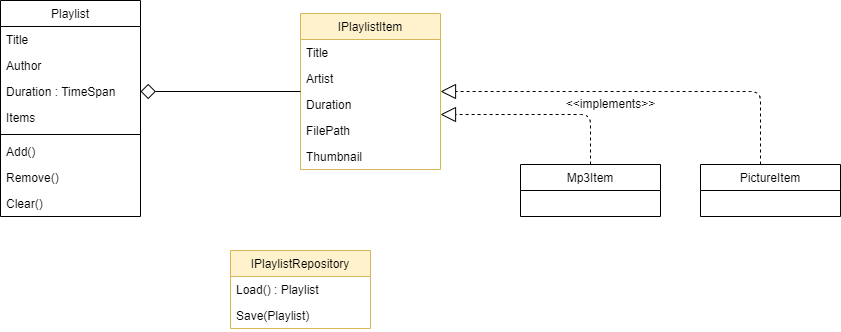

The diagram above was exported from draw.io. Its source (the exported page's mxGraphModel, read from the mxfile embedded in the PNG):
<mxGraphModel dx="1677" dy="1139" grid="1" gridSize="10" guides="1" tooltips="1" connect="1" arrows="1" fold="1" page="1" pageScale="1" pageWidth="1169" pageHeight="827" math="0" shadow="0">
  <root>
    <mxCell id="0" />
    <mxCell id="1" parent="0" />
    <mxCell id="2" value="Playlist" style="swimlane;fontStyle=0;childLayout=stackLayout;horizontal=1;startSize=26;fillColor=none;horizontalStack=0;resizeParent=1;resizeParentMax=0;resizeLast=0;collapsible=1;marginBottom=0;" parent="1" vertex="1">
      <mxGeometry x="120" y="90" width="140" height="216" as="geometry" />
    </mxCell>
    <mxCell id="3" value="Title" style="text;strokeColor=none;fillColor=none;align=left;verticalAlign=top;spacingLeft=4;spacingRight=4;overflow=hidden;rotatable=0;points=[[0,0.5],[1,0.5]];portConstraint=eastwest;" parent="2" vertex="1">
      <mxGeometry y="26" width="140" height="26" as="geometry" />
    </mxCell>
    <mxCell id="4" value="Author" style="text;strokeColor=none;fillColor=none;align=left;verticalAlign=top;spacingLeft=4;spacingRight=4;overflow=hidden;rotatable=0;points=[[0,0.5],[1,0.5]];portConstraint=eastwest;" parent="2" vertex="1">
      <mxGeometry y="52" width="140" height="26" as="geometry" />
    </mxCell>
    <mxCell id="5" value="Duration : TimeSpan" style="text;strokeColor=none;fillColor=none;align=left;verticalAlign=top;spacingLeft=4;spacingRight=4;overflow=hidden;rotatable=0;points=[[0,0.5],[1,0.5]];portConstraint=eastwest;" parent="2" vertex="1">
      <mxGeometry y="78" width="140" height="26" as="geometry" />
    </mxCell>
    <mxCell id="13" value="Items" style="text;strokeColor=none;fillColor=none;align=left;verticalAlign=top;spacingLeft=4;spacingRight=4;overflow=hidden;rotatable=0;points=[[0,0.5],[1,0.5]];portConstraint=eastwest;" vertex="1" parent="2">
      <mxGeometry y="104" width="140" height="26" as="geometry" />
    </mxCell>
    <mxCell id="16" value="" style="line;strokeWidth=1;fillColor=none;align=left;verticalAlign=middle;spacingTop=-1;spacingLeft=3;spacingRight=3;rotatable=0;labelPosition=right;points=[];portConstraint=eastwest;strokeColor=inherit;" vertex="1" parent="2">
      <mxGeometry y="130" width="140" height="8" as="geometry" />
    </mxCell>
    <mxCell id="14" value="Add()" style="text;strokeColor=none;fillColor=none;align=left;verticalAlign=top;spacingLeft=4;spacingRight=4;overflow=hidden;rotatable=0;points=[[0,0.5],[1,0.5]];portConstraint=eastwest;" vertex="1" parent="2">
      <mxGeometry y="138" width="140" height="26" as="geometry" />
    </mxCell>
    <mxCell id="17" value="Remove()" style="text;strokeColor=none;fillColor=none;align=left;verticalAlign=top;spacingLeft=4;spacingRight=4;overflow=hidden;rotatable=0;points=[[0,0.5],[1,0.5]];portConstraint=eastwest;" vertex="1" parent="2">
      <mxGeometry y="164" width="140" height="26" as="geometry" />
    </mxCell>
    <mxCell id="15" value="Clear()" style="text;strokeColor=none;fillColor=none;align=left;verticalAlign=top;spacingLeft=4;spacingRight=4;overflow=hidden;rotatable=0;points=[[0,0.5],[1,0.5]];portConstraint=eastwest;" vertex="1" parent="2">
      <mxGeometry y="190" width="140" height="26" as="geometry" />
    </mxCell>
    <mxCell id="6" value="IPlaylistItem" style="swimlane;fontStyle=0;childLayout=stackLayout;horizontal=1;startSize=26;fillColor=#fff2cc;horizontalStack=0;resizeParent=1;resizeParentMax=0;resizeLast=0;collapsible=1;marginBottom=0;strokeColor=#d6b656;" parent="1" vertex="1">
      <mxGeometry x="420" y="103" width="140" height="156" as="geometry" />
    </mxCell>
    <mxCell id="7" value="Title" style="text;strokeColor=none;fillColor=none;align=left;verticalAlign=top;spacingLeft=4;spacingRight=4;overflow=hidden;rotatable=0;points=[[0,0.5],[1,0.5]];portConstraint=eastwest;" parent="6" vertex="1">
      <mxGeometry y="26" width="140" height="26" as="geometry" />
    </mxCell>
    <mxCell id="8" value="Artist" style="text;strokeColor=none;fillColor=none;align=left;verticalAlign=top;spacingLeft=4;spacingRight=4;overflow=hidden;rotatable=0;points=[[0,0.5],[1,0.5]];portConstraint=eastwest;" parent="6" vertex="1">
      <mxGeometry y="52" width="140" height="26" as="geometry" />
    </mxCell>
    <mxCell id="18" value="Duration" style="text;strokeColor=none;fillColor=none;align=left;verticalAlign=top;spacingLeft=4;spacingRight=4;overflow=hidden;rotatable=0;points=[[0,0.5],[1,0.5]];portConstraint=eastwest;" vertex="1" parent="6">
      <mxGeometry y="78" width="140" height="26" as="geometry" />
    </mxCell>
    <mxCell id="19" value="FilePath" style="text;strokeColor=none;fillColor=none;align=left;verticalAlign=top;spacingLeft=4;spacingRight=4;overflow=hidden;rotatable=0;points=[[0,0.5],[1,0.5]];portConstraint=eastwest;" vertex="1" parent="6">
      <mxGeometry y="104" width="140" height="26" as="geometry" />
    </mxCell>
    <mxCell id="20" value="Thumbnail" style="text;strokeColor=none;fillColor=none;align=left;verticalAlign=top;spacingLeft=4;spacingRight=4;overflow=hidden;rotatable=0;points=[[0,0.5],[1,0.5]];portConstraint=eastwest;" vertex="1" parent="6">
      <mxGeometry y="130" width="140" height="26" as="geometry" />
    </mxCell>
    <mxCell id="10" value="IPlaylistRepository" style="swimlane;fontStyle=0;childLayout=stackLayout;horizontal=1;startSize=26;fillColor=#fff2cc;horizontalStack=0;resizeParent=1;resizeParentMax=0;resizeLast=0;collapsible=1;marginBottom=0;strokeColor=#d6b656;" parent="1" vertex="1">
      <mxGeometry x="350" y="340" width="140" height="78" as="geometry" />
    </mxCell>
    <mxCell id="11" value="Load() : Playlist" style="text;strokeColor=none;fillColor=none;align=left;verticalAlign=top;spacingLeft=4;spacingRight=4;overflow=hidden;rotatable=0;points=[[0,0.5],[1,0.5]];portConstraint=eastwest;" parent="10" vertex="1">
      <mxGeometry y="26" width="140" height="26" as="geometry" />
    </mxCell>
    <mxCell id="12" value="Save(Playlist)" style="text;strokeColor=none;fillColor=none;align=left;verticalAlign=top;spacingLeft=4;spacingRight=4;overflow=hidden;rotatable=0;points=[[0,0.5],[1,0.5]];portConstraint=eastwest;" parent="10" vertex="1">
      <mxGeometry y="52" width="140" height="26" as="geometry" />
    </mxCell>
    <mxCell id="21" style="edgeStyle=none;html=1;endArrow=none;endFill=0;startArrow=diamond;startFill=0;targetPerimeterSpacing=0;endSize=6;startSize=13;" edge="1" parent="1" source="5" target="6">
      <mxGeometry relative="1" as="geometry" />
    </mxCell>
    <mxCell id="30" style="edgeStyle=orthogonalEdgeStyle;html=1;startArrow=none;startFill=0;endArrow=block;endFill=0;startSize=13;endSize=13;targetPerimeterSpacing=0;dashed=1;exitX=0.5;exitY=0;exitDx=0;exitDy=0;entryX=1;entryY=0.885;entryDx=0;entryDy=0;entryPerimeter=0;" edge="1" parent="1" source="26" target="18">
      <mxGeometry relative="1" as="geometry" />
    </mxCell>
    <mxCell id="26" value="Mp3Item" style="swimlane;fontStyle=0;childLayout=stackLayout;horizontal=1;startSize=26;fillColor=none;horizontalStack=0;resizeParent=1;resizeParentMax=0;resizeLast=0;collapsible=1;marginBottom=0;" vertex="1" parent="1">
      <mxGeometry x="640" y="254" width="140" height="52" as="geometry" />
    </mxCell>
    <mxCell id="32" style="edgeStyle=orthogonalEdgeStyle;html=1;dashed=1;startArrow=none;startFill=0;endArrow=block;endFill=0;startSize=13;endSize=13;targetPerimeterSpacing=0;" edge="1" parent="1" source="31" target="6">
      <mxGeometry relative="1" as="geometry">
        <Array as="points">
          <mxPoint x="880" y="181" />
        </Array>
      </mxGeometry>
    </mxCell>
    <mxCell id="31" value="PictureItem" style="swimlane;fontStyle=0;childLayout=stackLayout;horizontal=1;startSize=26;fillColor=none;horizontalStack=0;resizeParent=1;resizeParentMax=0;resizeLast=0;collapsible=1;marginBottom=0;" vertex="1" parent="1">
      <mxGeometry x="820" y="254" width="140" height="52" as="geometry" />
    </mxCell>
    <mxCell id="33" value="&amp;lt;&amp;lt;implements&amp;gt;&amp;gt;" style="text;html=1;align=center;" vertex="1" parent="1">
      <mxGeometry x="630" y="180" width="200" height="25" as="geometry" />
    </mxCell>
  </root>
</mxGraphModel>